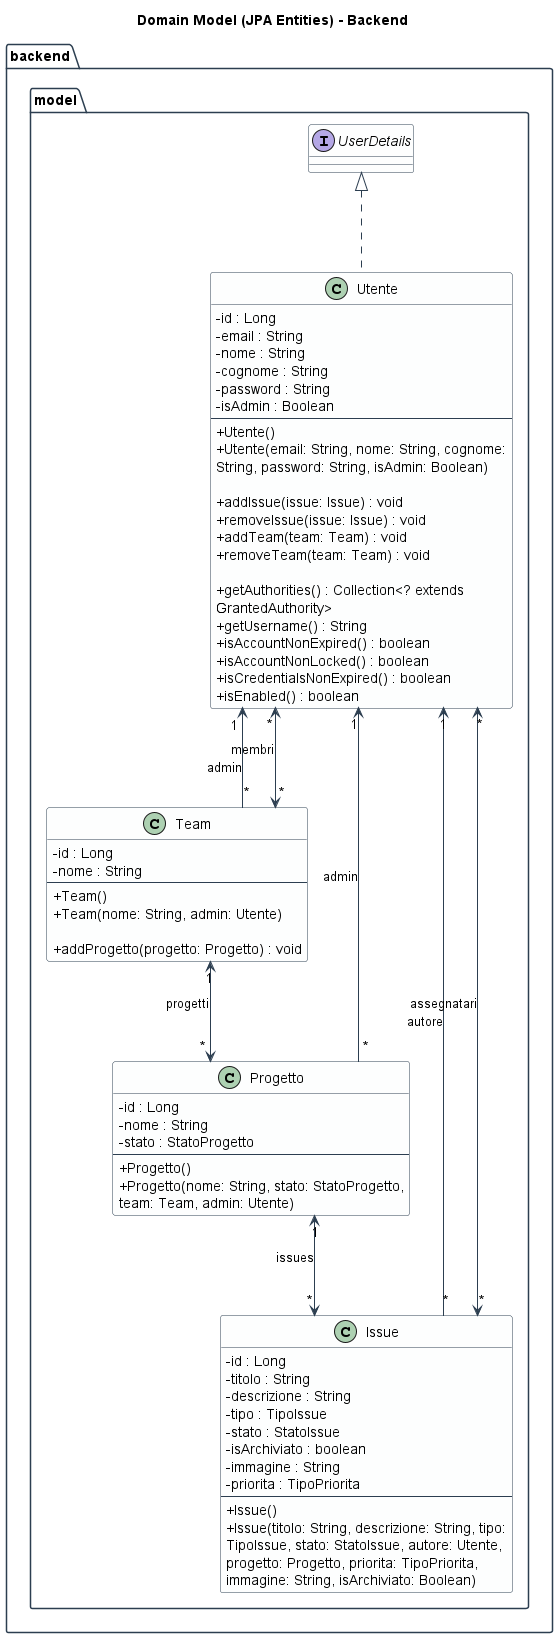

The diagram above was rendered by PlantUML. Its source (embedded in the PNG):
@startuml model

skinparam linetype ortho
skinparam nodesep 100
skinparam ranksep 100
skinparam classAttributeIconSize 0
skinparam shadowing false
skinparam wrapWidth 300

skinparam package {
    BackgroundColor White
    BorderColor #2C3E50
}
skinparam class {
    BackgroundColor #FDFEFE
    BorderColor #2C3E50
    ArrowColor #2C3E50
}

title Domain Model (JPA Entities) - Backend

package "backend.model" {

    class Utente implements "UserDetails" {
        - id : Long
        - email : String
        - nome : String
        - cognome : String
        - password : String
        - isAdmin : Boolean
        --
        + Utente()
        + Utente(email: String, nome: String, cognome: String, password: String, isAdmin: Boolean)
        
        + addIssue(issue: Issue) : void
        + removeIssue(issue: Issue) : void
        + addTeam(team: Team) : void
        + removeTeam(team: Team) : void
        
        + getAuthorities() : Collection<? extends GrantedAuthority>
        + getUsername() : String
        + isAccountNonExpired() : boolean
        + isAccountNonLocked() : boolean
        + isCredentialsNonExpired() : boolean
        + isEnabled() : boolean
    }

    class Team {
        - id : Long
        - nome : String
        --
        ' Costruttori
        + Team()
        + Team(nome: String, admin: Utente)
        
        ' Metodi di Business
        + addProgetto(progetto: Progetto) : void
    }

    class Progetto {
        - id : Long
        - nome : String
        - stato : StatoProgetto
        --
        ' Costruttori
        + Progetto()
        + Progetto(nome: String, stato: StatoProgetto, team: Team, admin: Utente)
    }

    class Issue {
        - id : Long
        - titolo : String
        - descrizione : String
        - tipo : TipoIssue
        - stato : StatoIssue
        - isArchiviato : boolean
        - immagine : String
        - priorita : TipoPriorita
        --
        ' Costruttori
        + Issue()
        + Issue(titolo: String, descrizione: String, tipo: TipoIssue, stato: StatoIssue, autore: Utente, progetto: Progetto, priorita: TipoPriorita, immagine: String, isArchiviato: Boolean)
    }

}

Team "*" --> "1" Utente : admin
Progetto "*" --> "1" Utente : admin
Issue "*" --> "1" Utente : autore
Utente "*" <--> "*" Team : membri
Utente "*" <--> "*" Issue : assegnatari
Team "1" <--> "*" Progetto : progetti
Progetto "1" <--> "*" Issue : issues

@enduml